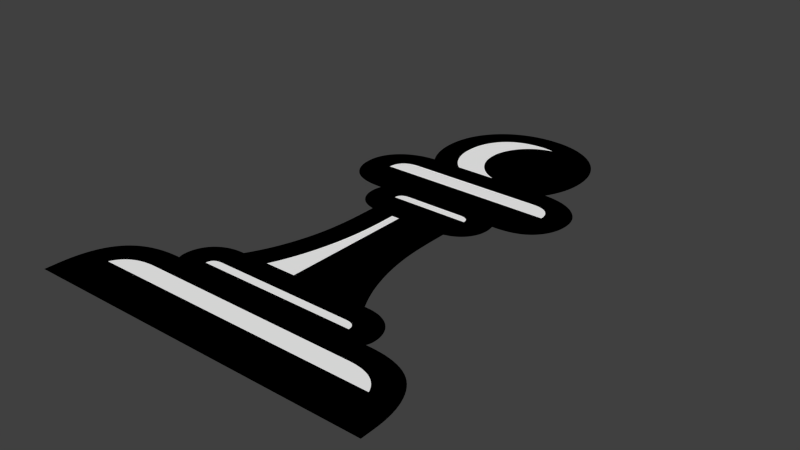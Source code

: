 # Source: pawn_black.blend  (saved by Blender 2.79.0; exported with 4.5.12 LTS)
import bpy
from mathutils import Matrix  # noqa: F401  (used for matrix-valued properties, if any)

bpy.ops.wm.read_factory_settings(use_empty=True)
scene = bpy.context.scene
scene.name = 'Scene'

# ---- collections
col_collection_1 = bpy.data.collections.new('Collection 1'); scene.collection.children.link(col_collection_1)

# ---- materials (node trees are filled in below, after node groups)
mat_material_005 = bpy.data.materials.new('Material.005')
mat_material_005.alpha_threshold = 0.0
mat_material_005.roughness = 0.5
mat_material_002 = bpy.data.materials.new('Material.002')
mat_material_002.alpha_threshold = 0.0
mat_material_002.roughness = 0.5

# ---- material node trees
mat_material_005.use_nodes = True; mat_material_005.node_tree.nodes.clear()
_N = mat_material_005.node_tree.nodes; _L = mat_material_005.node_tree.links
n0 = _N.new('ShaderNodeOutputMaterial'); n0.name = 'Material Output'; n0.location = (300, 300)
n1 = _N.new('ShaderNodeBsdfDiffuse'); n1.name = 'Diffuse BSDF'; n1.location = (10, 300)
n1.inputs[0].default_value = (1.0, 1.0, 1.0, 1.0)
_L.new(n1.outputs[0], n0.inputs[0])
n0.is_active_output = True
mat_material_002.use_nodes = True; mat_material_002.node_tree.nodes.clear()
_N = mat_material_002.node_tree.nodes; _L = mat_material_002.node_tree.links
n0 = _N.new('ShaderNodeOutputMaterial'); n0.name = 'Material Output'; n0.location = (300, 300)
n1 = _N.new('ShaderNodeBsdfDiffuse'); n1.name = 'Diffuse BSDF'; n1.location = (10, 300)
n1.inputs[0].default_value = (0.0, 0.0, 0.0, 1.0)
_L.new(n1.outputs[0], n0.inputs[0])
n0.is_active_output = True

# ---- world
world_world = bpy.data.worlds.new('World'); scene.world = world_world
world_world.color = (0.05088, 0.05088, 0.05088)
world_world.use_sun_shadow = False
world_world.sun_shadow_jitter_overblur = 0.0
world_world.cycles.sampling_method = 'NONE'
world_world.cycles.sample_map_resolution = 256

# ---- meshes
me_cutext_007 = bpy.data.meshes.new('CUText.007')
me_cutext_007.from_pydata([(-0.1758, -0.3693, 0.0), (-0.1802, -0.3693, 0.0), (-0.1845, -0.3695, 0.0), (-0.1886, -0.3698, 0.0), (-0.1926, -0.3703, 0.0), (-0.1964, -0.3708, 0.0), (-0.2, -0.3715, 0.0), (-0.2036, -0.3723, 0.0), (-0.2069, -0.3733, 0.0), (-0.2101, -0.3743, 0.0), (-0.2132, -0.3755, 0.0), (-0.216, -0.3768, 0.0), (-0.2188, -0.3783, 0.0), (-0.2214, -0.3798, 0.0), (-0.2238, -0.3815, 0.0), (-0.2262, -0.3832, 0.0), (-0.2284, -0.3851, 0.0), (-0.2304, -0.3871, 0.0), (-0.2324, -0.3891, 0.0), (-0.2342, -0.3913, 0.0), (-0.2359, -0.3935, 0.0), (-0.2375, -0.3959, 0.0), (-0.2389, -0.3983, 0.0), (-0.2402, -0.4009, 0.0), (-0.2413, -0.4036, 0.0), (0.2672, -0.4036, 0.0), (0.266, -0.4009, 0.0), (0.2647, -0.3983, 0.0), (0.2633, -0.3959, 0.0), (0.2617, -0.3935, 0.0), (0.2601, -0.3913, 0.0), (0.2583, -0.3891, 0.0), (0.2564, -0.3871, 0.0), (0.2543, -0.3851, 0.0), (0.2522, -0.3832, 0.0), (0.2499, -0.3815, 0.0), (0.2474, -0.3798, 0.0), (0.2449, -0.3783, 0.0), (0.2422, -0.3768, 0.0), (0.2393, -0.3755, 0.0), (0.2363, -0.3743, 0.0), (0.2331, -0.3733, 0.0), (0.2298, -0.3723, 0.0), (0.2262, -0.3715, 0.0), (0.2225, -0.3708, 0.0), (0.2187, -0.3703, 0.0), (0.2147, -0.3698, 0.0), (0.2105, -0.3695, 0.0), (0.2061, -0.3693, 0.0), (0.2016, -0.3693, 0.0), (0.1697, 0.1212, 0.0), (0.1696, 0.1238, 0.0), (0.1694, 0.1262, 0.0), (0.1691, 0.1286, 0.0), (0.1686, 0.1309, 0.0), (0.168, 0.133, 0.0), (0.1673, 0.1351, 0.0), (0.1664, 0.1371, 0.0), (0.1654, 0.139, 0.0), (0.1643, 0.1408, 0.0), (0.163, 0.1425, 0.0), (0.1616, 0.1441, 0.0), (0.16, 0.1456, 0.0), (0.1584, 0.147, 0.0), (0.1566, 0.1482, 0.0), (0.1546, 0.1494, 0.0), (0.1526, 0.1504, 0.0), (0.1503, 0.1513, 0.0), (0.148, 0.1521, 0.0), (0.1455, 0.1528, 0.0), (0.1429, 0.1533, 0.0), (0.1402, 0.1537, 0.0), (0.1373, 0.154, 0.0), (0.1343, 0.1542, 0.0), (0.1312, 0.1543, 0.0), (-0.1053, 0.1543, 0.0), (-0.1085, 0.1542, 0.0), (-0.1115, 0.154, 0.0), (-0.1144, 0.1537, 0.0), (-0.1171, 0.1533, 0.0), (-0.1197, 0.1528, 0.0), (-0.1222, 0.1521, 0.0), (-0.1245, 0.1513, 0.0), (-0.1267, 0.1504, 0.0), (-0.1288, 0.1494, 0.0), (-0.1308, 0.1482, 0.0), (-0.1326, 0.147, 0.0), (-0.1342, 0.1456, 0.0), (-0.1358, 0.1441, 0.0), (-0.1372, 0.1425, 0.0), (-0.1384, 0.1408, 0.0), (-0.1396, 0.139, 0.0), (-0.1406, 0.1371, 0.0), (-0.1415, 0.1351, 0.0), (-0.1422, 0.133, 0.0), (-0.1428, 0.1309, 0.0), (-0.1433, 0.1286, 0.0), (-0.1436, 0.1262, 0.0), (-0.1438, 0.1238, 0.0), (-0.1439, 0.1212, 0.0), (-0.03253, 0.2746, 0.0), (-0.03249, 0.2772, 0.0), (-0.03238, 0.2798, 0.0), (-0.03219, 0.2824, 0.0), (-0.03193, 0.2849, 0.0), (-0.03159, 0.2874, 0.0), (-0.03117, 0.2898, 0.0), (-0.03069, 0.2923, 0.0), (-0.03012, 0.2947, 0.0), (-0.02948, 0.2971, 0.0), (-0.02877, 0.2995, 0.0), (-0.02798, 0.3018, 0.0), (-0.02711, 0.3041, 0.0), (-0.02618, 0.3064, 0.0), (-0.0252, 0.3087, 0.0), (-0.02416, 0.3109, 0.0), (-0.02307, 0.3131, 0.0), (-0.02192, 0.3152, 0.0), (-0.02072, 0.3173, 0.0), (-0.01946, 0.3194, 0.0), (-0.01815, 0.3214, 0.0), (-0.01679, 0.3234, 0.0), (-0.01537, 0.3253, 0.0), (-0.0139, 0.3272, 0.0), (-0.01237, 0.3291, 0.0), (-0.01079, 0.3309, 0.0), (-0.009168, 0.3327, 0.0), (-0.007498, 0.3344, 0.0), (-0.005783, 0.3361, 0.0), (-0.004021, 0.3378, 0.0), (-0.002214, 0.3393, 0.0), (-0.0003604, 0.3409, 0.0), (0.001539, 0.3423, 0.0), (0.003484, 0.3438, 0.0), (0.005476, 0.3452, 0.0), (0.007513, 0.3465, 0.0), (0.009596, 0.3478, 0.0), (0.01172, 0.349, 0.0), (0.01388, 0.3501, 0.0), (0.01607, 0.3512, 0.0), (0.01829, 0.3522, 0.0), (0.02055, 0.3531, 0.0), (0.02284, 0.354, 0.0), (0.02516, 0.3548, 0.0), (0.02752, 0.3555, 0.0), (0.02991, 0.3562, 0.0), (0.03233, 0.3567, 0.0), (0.03479, 0.3573, 0.0), (0.03728, 0.3577, 0.0), (0.03656, 0.358, 0.0), (0.03582, 0.3583, 0.0), (0.03504, 0.3585, 0.0), (0.03424, 0.3588, 0.0), (0.0334, 0.359, 0.0), (0.03254, 0.3593, 0.0), (0.03165, 0.3595, 0.0), (0.03073, 0.3597, 0.0), (0.02977, 0.3599, 0.0), (0.02879, 0.3601, 0.0), (0.02779, 0.3602, 0.0), (0.02675, 0.3604, 0.0), (0.0257, 0.3605, 0.0), (0.02465, 0.3607, 0.0), (0.02361, 0.3608, 0.0), (0.02257, 0.3609, 0.0), (0.02153, 0.361, 0.0), (0.0205, 0.3611, 0.0), (0.01948, 0.3611, 0.0), (0.01846, 0.3612, 0.0), (0.01744, 0.3612, 0.0), (0.01642, 0.3613, 0.0), (0.01542, 0.3613, 0.0), (0.01441, 0.3613, 0.0), (0.006838, 0.3611, 0.0), (-0.0004335, 0.3606, 0.0), (-0.007404, 0.3597, 0.0), (-0.01407, 0.3584, 0.0), (-0.02044, 0.3568, 0.0), (-0.02651, 0.3548, 0.0), (-0.03228, 0.3525, 0.0), (-0.03774, 0.3498, 0.0), (-0.04291, 0.3467, 0.0), (-0.04777, 0.3433, 0.0), (-0.05234, 0.3396, 0.0), (-0.0566, 0.3354, 0.0), (-0.06054, 0.331, 0.0), (-0.06414, 0.3264, 0.0), (-0.06739, 0.3215, 0.0), (-0.07031, 0.3164, 0.0), (-0.07288, 0.3111, 0.0), (-0.0751, 0.3056, 0.0), (-0.07699, 0.2999, 0.0), (-0.07853, 0.294, 0.0), (-0.07973, 0.2878, 0.0), (-0.08059, 0.2814, 0.0), (-0.0811, 0.2748, 0.0), (-0.08127, 0.268, 0.0), (-0.08121, 0.2643, 0.0), (-0.08104, 0.2607, 0.0), (-0.08075, 0.2571, 0.0), (-0.08034, 0.2535, 0.0), (-0.07981, 0.25, 0.0), (-0.07917, 0.2466, 0.0), (-0.07841, 0.2432, 0.0), (-0.07753, 0.2398, 0.0), (-0.07653, 0.2365, 0.0), (-0.07542, 0.2332, 0.0), (-0.07419, 0.23, 0.0), (-0.07285, 0.2268, 0.0), (-0.0714, 0.2237, 0.0), (-0.06986, 0.2207, 0.0), (-0.06822, 0.2177, 0.0), (-0.0665, 0.2149, 0.0), (-0.06468, 0.2121, 0.0), (-0.06277, 0.2094, 0.0), (-0.06077, 0.2068, 0.0), (-0.05867, 0.2043, 0.0), (-0.05649, 0.2019, 0.0), (-0.05421, 0.1996, 0.0), (-0.05184, 0.1974, 0.0), (-0.04938, 0.1952, 0.0), (0.02223, 0.1952, 0.0), (0.01828, 0.1968, 0.0), (0.01445, 0.1986, 0.0), (0.01074, 0.2005, 0.0), (0.007156, 0.2026, 0.0), (0.003689, 0.2049, 0.0), (0.0003438, 0.2073, 0.0), (-0.00288, 0.2099, 0.0), (-0.005983, 0.2127, 0.0), (-0.008965, 0.2157, 0.0), (-0.01183, 0.2188, 0.0), (-0.01456, 0.2221, 0.0), (-0.01718, 0.2256, 0.0), (-0.01963, 0.2292, 0.0), (-0.02187, 0.2329, 0.0), (-0.0239, 0.2367, 0.0), (-0.02571, 0.2405, 0.0), (-0.02731, 0.2445, 0.0), (-0.02869, 0.2485, 0.0), (-0.02986, 0.2527, 0.0), (-0.03082, 0.2569, 0.0), (-0.03157, 0.2612, 0.0), (-0.0321, 0.2656, 0.0), (-0.03242, 0.2701, 0.0), (-0.01688, -0.05272, 0.0), (-0.01696, -0.06222, 0.0), (-0.01718, -0.07167, 0.0), (-0.01756, -0.08106, 0.0), (-0.01809, -0.0904, 0.0), (-0.01876, -0.09968, 0.0), (-0.01959, -0.1089, 0.0), (-0.02057, -0.1181, 0.0), (-0.0217, -0.1272, 0.0), (-0.02298, -0.1363, 0.0), (-0.0244, -0.1453, 0.0), (-0.02598, -0.1542, 0.0), (-0.02771, -0.1631, 0.0), (-0.02958, -0.1719, 0.0), (-0.03156, -0.1806, 0.0), (-0.03366, -0.1891, 0.0), (-0.03587, -0.1974, 0.0), (-0.0382, -0.2056, 0.0), (-0.04065, -0.2136, 0.0), (-0.04322, -0.2215, 0.0), (-0.0459, -0.2292, 0.0), (-0.0487, -0.2368, 0.0), (-0.05162, -0.2442, 0.0), (-0.05465, -0.2514, 0.0), (-0.0578, -0.2585, 0.0), (-0.003041, -0.2585, 0.0), (-0.003041, -0.02324, 0.0), (-0.01688, -0.02324, 0.0), (-0.1096, -0.2995, 0.0), (-0.1125, -0.2996, 0.0), (-0.1153, -0.2999, 0.0), (-0.1177, -0.3004, 0.0), (-0.1199, -0.3011, 0.0), (-0.1219, -0.3021, 0.0), (-0.1235, -0.3032, 0.0), (-0.125, -0.3046, 0.0), (-0.1261, -0.3061, 0.0), (-0.127, -0.3079, 0.0), (-0.1277, -0.3099, 0.0), (-0.1281, -0.3121, 0.0), (-0.1282, -0.3145, 0.0), (0.154, -0.3145, 0.0), (0.1539, -0.3121, 0.0), (0.1535, -0.3099, 0.0), (0.1529, -0.3079, 0.0), (0.1519, -0.3061, 0.0), (0.1508, -0.3046, 0.0), (0.1494, -0.3032, 0.0), (0.1477, -0.3021, 0.0), (0.1457, -0.3011, 0.0), (0.1435, -0.3004, 0.0), (0.1411, -0.2999, 0.0), (0.1383, -0.2996, 0.0), (0.1354, -0.2995, 0.0), (0.08361, 0.03213, 0.0), (0.08348, 0.03453, 0.0), (0.08308, 0.03672, 0.0), (0.08241, 0.03871, 0.0), (0.08148, 0.04049, 0.0), (0.08027, 0.04205, 0.0), (0.0788, 0.04341, 0.0), (0.07706, 0.04456, 0.0), (0.07506, 0.0455, 0.0), (0.07278, 0.04623, 0.0), (0.07024, 0.04675, 0.0), (0.06743, 0.04707, 0.0), (0.06436, 0.04717, 0.0), (-0.03855, 0.04717, 0.0), (-0.04162, 0.04707, 0.0), (-0.04443, 0.04675, 0.0), (-0.04697, 0.04623, 0.0), (-0.04924, 0.0455, 0.0), (-0.05125, 0.04456, 0.0), (-0.05299, 0.04341, 0.0), (-0.05446, 0.04205, 0.0), (-0.05566, 0.04049, 0.0), (-0.0566, 0.03871, 0.0), (-0.05727, 0.03672, 0.0), (-0.05767, 0.03453, 0.0), (-0.0578, 0.03213, 0.0)], [], [(9, 10, 11, 12, 13, 14, 15, 16, 17, 18, 19, 20, 21, 22, 23, 24, 25, 26, 27, 28, 29, 30, 31, 32, 33, 34, 35, 36, 37, 38, 39, 40, 41, 42, 43, 44, 45, 46, 47, 48, 49, 0, 1, 2, 3, 4, 5, 6, 7, 8), (274, 275, 276, 277, 278, 279, 280, 281, 282, 283, 284, 285, 286, 287, 288, 289, 290, 291, 292, 293, 294, 295, 296, 297, 298, 273), (246, 247, 248, 249, 250, 251, 252, 253, 254, 255, 256, 257, 258, 259, 260, 261, 262, 263, 264, 265, 266, 267, 268, 269, 270, 271, 272, 245), (307, 308, 309, 310, 311, 312, 313, 314, 315, 316, 317, 318, 319, 320, 321, 322, 323, 324, 299, 300, 301, 302, 303, 304, 305, 306), (63, 64, 65, 66, 67, 68, 69, 70, 71, 72, 73, 74, 75, 76, 77, 78, 79, 80, 81, 82, 83, 84, 85, 86, 87, 88, 89, 90, 91, 92, 93, 94, 95, 96, 97, 98, 99, 50, 51, 52, 53, 54, 55, 56, 57, 58, 59, 60, 61, 62), (232, 233, 234, 235, 236, 237, 238, 239, 240, 241, 242, 243, 244, 100, 101, 102, 103, 104, 105, 106, 107, 108, 109, 110, 111, 112, 113, 114, 115, 116, 117, 118, 119, 120, 121, 122, 123, 124, 125, 126, 127, 128, 129, 130, 131, 132, 133, 134, 135, 136, 137, 138, 139, 140, 141, 142, 143, 144, 145, 146, 147, 148, 149, 150, 151, 152, 153, 154, 155, 156, 157, 158, 159, 160, 161, 162, 163, 164, 165, 166, 167, 168, 169, 170, 171, 172, 173, 174, 175, 176, 177, 178, 179, 180, 181, 182, 183, 184, 185, 186, 187, 188, 189, 190, 191, 192, 193, 194, 195, 196, 197, 198, 199, 200, 201, 202, 203, 204, 205, 206, 207, 208, 209, 210, 211, 212, 213, 214, 215, 216, 217, 218, 219, 220, 221, 222, 223, 224, 225, 226, 227, 228, 229, 230, 231)])
me_cutext_007.materials.append(mat_material_005)
me_cutext_007.use_remesh_preserve_volume = False
me_cutext_007.use_remesh_preserve_attributes = False
me_cutext_007.use_mirror_vertex_groups = False
me_cutext_007.update()
me_cutext_006 = bpy.data.meshes.new('CUText.006')
me_cutext_006.from_pydata([(-0.2937, -0.477, 0.0), (-0.2937, -0.4553, 0.0), (-0.2937, -0.4502, 0.0), (-0.2935, -0.4453, 0.0), (-0.2933, -0.4404, 0.0), (-0.293, -0.4357, 0.0), (-0.2926, -0.431, 0.0), (-0.292, -0.4264, 0.0), (-0.2914, -0.422, 0.0), (-0.2908, -0.4176, 0.0), (-0.29, -0.4133, 0.0), (-0.2891, -0.4092, 0.0), (-0.2881, -0.4051, 0.0), (-0.2871, -0.4012, 0.0), (-0.2859, -0.3973, 0.0), (-0.2847, -0.3935, 0.0), (-0.2833, -0.3899, 0.0), (-0.2818, -0.3863, 0.0), (-0.2803, -0.3828, 0.0), (-0.2786, -0.3795, 0.0), (-0.2768, -0.3762, 0.0), (-0.2749, -0.3731, 0.0), (-0.2729, -0.37, 0.0), (-0.2708, -0.3671, 0.0), (-0.2686, -0.3642, 0.0), (-0.2663, -0.3614, 0.0), (-0.2639, -0.3588, 0.0), (-0.2614, -0.3562, 0.0), (-0.2587, -0.3538, 0.0), (-0.256, -0.3515, 0.0), (-0.2531, -0.3493, 0.0), (-0.2501, -0.3471, 0.0), (-0.247, -0.3451, 0.0), (-0.2437, -0.3432, 0.0), (-0.2404, -0.3415, 0.0), (-0.2369, -0.3398, 0.0), (-0.2333, -0.3382, 0.0), (-0.2296, -0.3368, 0.0), (-0.2258, -0.3354, 0.0), (-0.2218, -0.3342, 0.0), (-0.2177, -0.3331, 0.0), (-0.2135, -0.3321, 0.0), (-0.2092, -0.3312, 0.0), (-0.2047, -0.3304, 0.0), (-0.2001, -0.3298, 0.0), (-0.1954, -0.3293, 0.0), (-0.1905, -0.3289, 0.0), (-0.1855, -0.3286, 0.0), (-0.1804, -0.3284, 0.0), (-0.1751, -0.3283, 0.0), (-0.1709, -0.3283, 0.0), (-0.1714, -0.3273, 0.0), (-0.1719, -0.3263, 0.0), (-0.1723, -0.3252, 0.0), (-0.1726, -0.3241, 0.0), (-0.1729, -0.3229, 0.0), (-0.1732, -0.3217, 0.0), (-0.1734, -0.3205, 0.0), (-0.1736, -0.3192, 0.0), (-0.1738, -0.318, 0.0), (-0.1739, -0.3166, 0.0), (-0.1739, -0.3153, 0.0), (-0.1739, -0.3139, 0.0), (-0.1739, -0.3121, 0.0), (-0.1738, -0.3103, 0.0), (-0.1737, -0.3085, 0.0), (-0.1735, -0.3068, 0.0), (-0.1733, -0.305, 0.0), (-0.173, -0.3033, 0.0), (-0.1726, -0.3016, 0.0), (-0.1722, -0.2999, 0.0), (-0.1717, -0.2982, 0.0), (-0.1712, -0.2965, 0.0), (-0.1707, -0.2948, 0.0), (-0.17, -0.2931, 0.0), (-0.1694, -0.2915, 0.0), (-0.1686, -0.2899, 0.0), (-0.1679, -0.2883, 0.0), (-0.167, -0.2868, 0.0), (-0.1661, -0.2853, 0.0), (-0.1652, -0.2838, 0.0), (-0.1642, -0.2824, 0.0), (-0.1632, -0.281, 0.0), (-0.1621, -0.2796, 0.0), (-0.161, -0.2783, 0.0), (-0.1598, -0.277, 0.0), (-0.1586, -0.2757, 0.0), (-0.1573, -0.2744, 0.0), (-0.156, -0.2732, 0.0), (-0.1546, -0.2721, 0.0), (-0.1531, -0.271, 0.0), (-0.1515, -0.2699, 0.0), (-0.15, -0.2688, 0.0), (-0.1483, -0.2678, 0.0), (-0.1466, -0.2669, 0.0), (-0.1448, -0.2659, 0.0), (-0.1429, -0.265, 0.0), (-0.141, -0.2642, 0.0), (-0.139, -0.2633, 0.0), (-0.137, -0.2626, 0.0), (-0.1349, -0.2619, 0.0), (-0.1328, -0.2612, 0.0), (-0.1306, -0.2607, 0.0), (-0.1283, -0.2602, 0.0), (-0.126, -0.2597, 0.0), (-0.1236, -0.2594, 0.0), (-0.1211, -0.2591, 0.0), (-0.1186, -0.2588, 0.0), (-0.1161, -0.2587, 0.0), (-0.1134, -0.2586, 0.0), (-0.1108, -0.2585, 0.0), (-0.1071, -0.2585, 0.0), (-0.1046, -0.2539, 0.0), (-0.1021, -0.2493, 0.0), (-0.09972, -0.2447, 0.0), (-0.09742, -0.2401, 0.0), (-0.09521, -0.2356, 0.0), (-0.09308, -0.231, 0.0), (-0.09104, -0.2264, 0.0), (-0.0891, -0.2219, 0.0), (-0.08723, -0.2173, 0.0), (-0.08546, -0.2128, 0.0), (-0.08377, -0.2083, 0.0), (-0.08217, -0.2038, 0.0), (-0.08065, -0.1993, 0.0), (-0.07918, -0.1948, 0.0), (-0.07777, -0.1903, 0.0), (-0.07642, -0.1859, 0.0), (-0.07513, -0.1815, 0.0), (-0.0739, -0.1771, 0.0), (-0.07273, -0.1727, 0.0), (-0.07161, -0.1683, 0.0), (-0.07055, -0.164, 0.0), (-0.06955, -0.1597, 0.0), (-0.06861, -0.1554, 0.0), (-0.06773, -0.1511, 0.0), (-0.0669, -0.1469, 0.0), (-0.06612, -0.1426, 0.0), (-0.06538, -0.1384, 0.0), (-0.06469, -0.1342, 0.0), (-0.06404, -0.13, 0.0), (-0.06344, -0.1258, 0.0), (-0.06289, -0.1216, 0.0), (-0.06238, -0.1174, 0.0), (-0.06192, -0.1133, 0.0), (-0.06151, -0.1091, 0.0), (-0.06114, -0.105, 0.0), (-0.06081, -0.1009, 0.0), (-0.06052, -0.09677, 0.0), (-0.06026, -0.09269, 0.0), (-0.06002, -0.08864, 0.0), (-0.05981, -0.08462, 0.0), (-0.05962, -0.08062, 0.0), (-0.05946, -0.07664, 0.0), (-0.05932, -0.07269, 0.0), (-0.05921, -0.06877, 0.0), (-0.05912, -0.06487, 0.0), (-0.05906, -0.061, 0.0), (-0.05902, -0.05715, 0.0), (-0.05901, -0.05332, 0.0), (-0.05901, -0.02203, 0.0), (-0.06255, -0.02116, 0.0), (-0.06594, -0.02015, 0.0), (-0.0692, -0.019, 0.0), (-0.07231, -0.01772, 0.0), (-0.07528, -0.0163, 0.0), (-0.07811, -0.01474, 0.0), (-0.0808, -0.01304, 0.0), (-0.08335, -0.0112, 0.0), (-0.08575, -0.009226, 0.0), (-0.08801, -0.007113, 0.0), (-0.09013, -0.004863, 0.0), (-0.0921, -0.002475, 0.0), (-0.09393, 1.391e-05, 0.0), (-0.0956, 0.002565, 0.0), (-0.09711, 0.005179, 0.0), (-0.09846, 0.007856, 0.0), (-0.09965, 0.0106, 0.0), (-0.1007, 0.0134, 0.0), (-0.1016, 0.01626, 0.0), (-0.1023, 0.01919, 0.0), (-0.1028, 0.02218, 0.0), (-0.1032, 0.02523, 0.0), (-0.1035, 0.02835, 0.0), (-0.1035, 0.03153, 0.0), (-0.1035, 0.03213, 0.0), (-0.1035, 0.03275, 0.0), (-0.1035, 0.03337, 0.0), (-0.1035, 0.034, 0.0), (-0.1034, 0.03464, 0.0), (-0.1034, 0.03529, 0.0), (-0.1033, 0.03594, 0.0), (-0.1033, 0.03661, 0.0), (-0.1032, 0.03728, 0.0), (-0.1031, 0.03796, 0.0), (-0.103, 0.03865, 0.0), (-0.1029, 0.03935, 0.0), (-0.1028, 0.04005, 0.0), (-0.1027, 0.04074, 0.0), (-0.1026, 0.04142, 0.0), (-0.1025, 0.04209, 0.0), (-0.1023, 0.04275, 0.0), (-0.1022, 0.04341, 0.0), (-0.102, 0.04406, 0.0), (-0.1019, 0.0447, 0.0), (-0.1017, 0.04533, 0.0), (-0.1015, 0.04595, 0.0), (-0.1013, 0.04657, 0.0), (-0.1011, 0.04717, 0.0), (-0.1047, 0.04717, 0.0), (-0.1116, 0.04732, 0.0), (-0.1182, 0.04776, 0.0), (-0.1245, 0.04849, 0.0), (-0.1305, 0.04951, 0.0), (-0.1362, 0.05083, 0.0), (-0.1416, 0.05244, 0.0), (-0.1467, 0.05434, 0.0), (-0.1515, 0.05653, 0.0), (-0.1561, 0.05902, 0.0), (-0.1603, 0.0618, 0.0), (-0.1643, 0.06487, 0.0), (-0.1679, 0.06823, 0.0), (-0.1713, 0.07182, 0.0), (-0.1744, 0.07556, 0.0), (-0.1771, 0.07944, 0.0), (-0.1796, 0.08348, 0.0), (-0.1818, 0.08767, 0.0), (-0.1837, 0.092, 0.0), (-0.1853, 0.09649, 0.0), (-0.1867, 0.1011, 0.0), (-0.1877, 0.1059, 0.0), (-0.1884, 0.1109, 0.0), (-0.1888, 0.116, 0.0), (-0.189, 0.1212, 0.0), (-0.1888, 0.1262, 0.0), (-0.1884, 0.1311, 0.0), (-0.1876, 0.1359, 0.0), (-0.1864, 0.1405, 0.0), (-0.185, 0.145, 0.0), (-0.1833, 0.1493, 0.0), (-0.1812, 0.1535, 0.0), (-0.1788, 0.1576, 0.0), (-0.1761, 0.1615, 0.0), (-0.1731, 0.1652, 0.0), (-0.1698, 0.1689, 0.0), (-0.1661, 0.1723, 0.0), (-0.1622, 0.1756, 0.0), (-0.158, 0.1787, 0.0), (-0.1536, 0.1814, 0.0), (-0.1489, 0.184, 0.0), (-0.144, 0.1863, 0.0), (-0.1389, 0.1883, 0.0), (-0.1335, 0.1901, 0.0), (-0.1279, 0.1916, 0.0), (-0.122, 0.1929, 0.0), (-0.1159, 0.1939, 0.0), (-0.1095, 0.1947, 0.0), (-0.1029, 0.1952, 0.0), (-0.1044, 0.1976, 0.0), (-0.1058, 0.2001, 0.0), (-0.1072, 0.2027, 0.0), (-0.1086, 0.2053, 0.0), (-0.1098, 0.208, 0.0), (-0.1111, 0.2107, 0.0), (-0.1122, 0.2135, 0.0), (-0.1134, 0.2163, 0.0), (-0.1144, 0.2192, 0.0), (-0.1155, 0.2222, 0.0), (-0.1165, 0.2252, 0.0), (-0.1174, 0.2283, 0.0), (-0.1182, 0.2314, 0.0), (-0.119, 0.2346, 0.0), (-0.1197, 0.2378, 0.0), (-0.1204, 0.241, 0.0), (-0.121, 0.2443, 0.0), (-0.1214, 0.2476, 0.0), (-0.1219, 0.2509, 0.0), (-0.1222, 0.2543, 0.0), (-0.1225, 0.2576, 0.0), (-0.1226, 0.2611, 0.0), (-0.1228, 0.2645, 0.0), (-0.1228, 0.268, 0.0), (-0.1227, 0.2728, 0.0), (-0.1225, 0.2775, 0.0), (-0.1222, 0.2821, 0.0), (-0.1217, 0.2867, 0.0), (-0.121, 0.2912, 0.0), (-0.1202, 0.2956, 0.0), (-0.1193, 0.3, 0.0), (-0.1182, 0.3043, 0.0), (-0.117, 0.3085, 0.0), (-0.1157, 0.3126, 0.0), (-0.1142, 0.3167, 0.0), (-0.1126, 0.3207, 0.0), (-0.1108, 0.3246, 0.0), (-0.1089, 0.3284, 0.0), (-0.107, 0.3322, 0.0), (-0.1049, 0.3358, 0.0), (-0.1027, 0.3393, 0.0), (-0.1004, 0.3428, 0.0), (-0.09797, 0.3462, 0.0), (-0.09545, 0.3494, 0.0), (-0.09282, 0.3526, 0.0), (-0.09008, 0.3557, 0.0), (-0.08724, 0.3587, 0.0), (-0.08428, 0.3616, 0.0), (-0.08122, 0.3644, 0.0), (-0.07807, 0.3671, 0.0), (-0.07482, 0.3697, 0.0), (-0.07148, 0.3722, 0.0), (-0.06804, 0.3746, 0.0), (-0.0645, 0.3769, 0.0), (-0.06086, 0.3791, 0.0), (-0.05713, 0.3811, 0.0), (-0.05331, 0.3831, 0.0), (-0.04939, 0.385, 0.0), (-0.04537, 0.3867, 0.0), (-0.04125, 0.3884, 0.0), (-0.03706, 0.3899, 0.0), (-0.0328, 0.3913, 0.0), (-0.02849, 0.3926, 0.0), (-0.0241, 0.3937, 0.0), (-0.01966, 0.3947, 0.0), (-0.01515, 0.3956, 0.0), (-0.01058, 0.3963, 0.0), (-0.00595, 0.3969, 0.0), (-0.001255, 0.3974, 0.0), (0.003503, 0.3977, 0.0), (0.008324, 0.3979, 0.0), (0.01321, 0.398, 0.0), (0.01799, 0.3979, 0.0), (0.02273, 0.3977, 0.0), (0.02741, 0.3974, 0.0), (0.03203, 0.3969, 0.0), (0.0366, 0.3963, 0.0), (0.04111, 0.3956, 0.0), (0.04558, 0.3947, 0.0), (0.04998, 0.3937, 0.0), (0.05433, 0.3926, 0.0), (0.05863, 0.3913, 0.0), (0.06288, 0.3899, 0.0), (0.06707, 0.3884, 0.0), (0.07118, 0.3867, 0.0), (0.0752, 0.385, 0.0), (0.07912, 0.3831, 0.0), (0.08295, 0.3811, 0.0), (0.08668, 0.3791, 0.0), (0.09031, 0.3769, 0.0), (0.09385, 0.3746, 0.0), (0.09729, 0.3722, 0.0), (0.1006, 0.3697, 0.0), (0.1039, 0.3671, 0.0), (0.107, 0.3644, 0.0), (0.1101, 0.3616, 0.0), (0.113, 0.3587, 0.0), (0.1159, 0.3557, 0.0), (0.1186, 0.3526, 0.0), (0.1213, 0.3494, 0.0), (0.1238, 0.3462, 0.0), (0.1262, 0.3428, 0.0), (0.1285, 0.3393, 0.0), (0.1307, 0.3358, 0.0), (0.1328, 0.3322, 0.0), (0.1347, 0.3284, 0.0), (0.1366, 0.3246, 0.0), (0.1384, 0.3207, 0.0), (0.14, 0.3167, 0.0), (0.1415, 0.3126, 0.0), (0.1429, 0.3085, 0.0), (0.1441, 0.3043, 0.0), (0.1451, 0.3, 0.0), (0.146, 0.2956, 0.0), (0.1468, 0.2912, 0.0), (0.1475, 0.2867, 0.0), (0.148, 0.2821, 0.0), (0.1483, 0.2775, 0.0), (0.1485, 0.2728, 0.0), (0.1486, 0.268, 0.0), (0.1486, 0.2645, 0.0), (0.1485, 0.2611, 0.0), (0.1483, 0.2576, 0.0), (0.148, 0.2543, 0.0), (0.1477, 0.2509, 0.0), (0.1473, 0.2476, 0.0), (0.1468, 0.2443, 0.0), (0.1462, 0.241, 0.0), (0.1456, 0.2378, 0.0), (0.1448, 0.2346, 0.0), (0.1441, 0.2314, 0.0), (0.1432, 0.2283, 0.0), (0.1423, 0.2252, 0.0), (0.1413, 0.2222, 0.0), (0.1403, 0.2192, 0.0), (0.1392, 0.2163, 0.0), (0.1381, 0.2135, 0.0), (0.1369, 0.2107, 0.0), (0.1356, 0.208, 0.0), (0.1344, 0.2053, 0.0), (0.133, 0.2027, 0.0), (0.1317, 0.2001, 0.0), (0.1302, 0.1976, 0.0), (0.1287, 0.1952, 0.0), (0.1353, 0.1947, 0.0), (0.1417, 0.1939, 0.0), (0.1478, 0.1929, 0.0), (0.1537, 0.1916, 0.0), (0.1593, 0.1901, 0.0), (0.1647, 0.1883, 0.0), (0.1698, 0.1863, 0.0), (0.1748, 0.184, 0.0), (0.1794, 0.1814, 0.0), (0.1838, 0.1787, 0.0), (0.188, 0.1756, 0.0), (0.1919, 0.1723, 0.0), (0.1956, 0.1689, 0.0), (0.1989, 0.1652, 0.0), (0.2019, 0.1615, 0.0), (0.2046, 0.1576, 0.0), (0.207, 0.1535, 0.0), (0.2091, 0.1493, 0.0), (0.2108, 0.145, 0.0), (0.2123, 0.1405, 0.0), (0.2134, 0.1359, 0.0), (0.2142, 0.1311, 0.0), (0.2146, 0.1262, 0.0), (0.2148, 0.1212, 0.0), (0.2147, 0.116, 0.0), (0.2142, 0.1109, 0.0), (0.2135, 0.1059, 0.0), (0.2125, 0.1011, 0.0), (0.2111, 0.09649, 0.0), (0.2095, 0.092, 0.0), (0.2076, 0.08767, 0.0), (0.2054, 0.08348, 0.0), (0.203, 0.07944, 0.0), (0.2002, 0.07556, 0.0), (0.1971, 0.07182, 0.0), (0.1937, 0.06823, 0.0), (0.1901, 0.06487, 0.0), (0.1861, 0.0618, 0.0), (0.1819, 0.05902, 0.0), (0.1774, 0.05653, 0.0), (0.1725, 0.05434, 0.0), (0.1674, 0.05244, 0.0), (0.162, 0.05083, 0.0), (0.1563, 0.04951, 0.0), (0.1503, 0.04849, 0.0), (0.144, 0.04776, 0.0), (0.1374, 0.04732, 0.0), (0.1306, 0.04717, 0.0), (0.1269, 0.04717, 0.0), (0.1271, 0.04657, 0.0), (0.1273, 0.04595, 0.0), (0.1275, 0.04533, 0.0), (0.1277, 0.0447, 0.0), (0.1278, 0.04406, 0.0), (0.128, 0.04341, 0.0), (0.1281, 0.04275, 0.0), (0.1283, 0.04209, 0.0), (0.1284, 0.04142, 0.0), (0.1285, 0.04074, 0.0), (0.1286, 0.04005, 0.0), (0.1287, 0.03935, 0.0), (0.1288, 0.03865, 0.0), (0.1289, 0.03796, 0.0), (0.129, 0.03728, 0.0), (0.1291, 0.03661, 0.0), (0.1291, 0.03594, 0.0), (0.1292, 0.03529, 0.0), (0.1292, 0.03464, 0.0), (0.1293, 0.034, 0.0), (0.1293, 0.03337, 0.0), (0.1293, 0.03275, 0.0), (0.1293, 0.03213, 0.0), (0.1293, 0.03153, 0.0), (0.1293, 0.02835, 0.0), (0.129, 0.02523, 0.0), (0.1286, 0.02218, 0.0), (0.1281, 0.01919, 0.0), (0.1274, 0.01626, 0.0), (0.1265, 0.0134, 0.0), (0.1255, 0.0106, 0.0), (0.1243, 0.007856, 0.0), (0.1229, 0.005179, 0.0), (0.1214, 0.002565, 0.0), (0.1197, 1.391e-05, 0.0), (0.1179, -0.002475, 0.0), (0.1159, -0.004863, 0.0), (0.1138, -0.007113, 0.0), (0.1116, -0.009226, 0.0), (0.1092, -0.0112, 0.0), (0.1066, -0.01304, 0.0), (0.1039, -0.01474, 0.0), (0.1011, -0.0163, 0.0), (0.09812, -0.01772, 0.0), (0.09501, -0.019, 0.0), (0.09176, -0.02015, 0.0), (0.08836, -0.02116, 0.0), (0.08482, -0.02203, 0.0), (0.08482, -0.05332, 0.0), (0.08483, -0.05715, 0.0), (0.08487, -0.061, 0.0), (0.08493, -0.06487, 0.0), (0.08502, -0.06877, 0.0), (0.08513, -0.07269, 0.0), (0.08527, -0.07664, 0.0), (0.08543, -0.08062, 0.0), (0.08562, -0.08462, 0.0), (0.08583, -0.08864, 0.0), (0.08607, -0.09269, 0.0), (0.08634, -0.09677, 0.0), (0.08662, -0.1009, 0.0), (0.08695, -0.105, 0.0), (0.08732, -0.1091, 0.0), (0.08773, -0.1133, 0.0), (0.0882, -0.1174, 0.0), (0.0887, -0.1216, 0.0), (0.08926, -0.1258, 0.0), (0.08986, -0.13, 0.0), (0.0905, -0.1342, 0.0), (0.09119, -0.1384, 0.0), (0.09193, -0.1426, 0.0), (0.09271, -0.1469, 0.0), (0.09354, -0.1511, 0.0), (0.09443, -0.1554, 0.0), (0.09537, -0.1597, 0.0), (0.09637, -0.164, 0.0), (0.09742, -0.1683, 0.0), (0.09854, -0.1727, 0.0), (0.09971, -0.1771, 0.0), (0.1009, -0.1815, 0.0), (0.1022, -0.1859, 0.0), (0.1036, -0.1903, 0.0), (0.105, -0.1948, 0.0), (0.1065, -0.1993, 0.0), (0.108, -0.2038, 0.0), (0.1096, -0.2083, 0.0), (0.1113, -0.2128, 0.0), (0.113, -0.2173, 0.0), (0.1149, -0.2219, 0.0), (0.1169, -0.2264, 0.0), (0.1189, -0.231, 0.0), (0.121, -0.2356, 0.0), (0.1232, -0.2401, 0.0), (0.1255, -0.2447, 0.0), (0.1279, -0.2493, 0.0), (0.1304, -0.2539, 0.0), (0.133, -0.2585, 0.0), (0.1366, -0.2585, 0.0), (0.1393, -0.2586, 0.0), (0.1419, -0.2587, 0.0), (0.1444, -0.2588, 0.0), (0.1469, -0.2591, 0.0), (0.1494, -0.2594, 0.0), (0.1518, -0.2597, 0.0), (0.1541, -0.2602, 0.0), (0.1564, -0.2607, 0.0), (0.1586, -0.2612, 0.0), (0.1607, -0.2619, 0.0), (0.1628, -0.2626, 0.0), (0.1649, -0.2633, 0.0), (0.1668, -0.2642, 0.0), (0.1687, -0.265, 0.0), (0.1706, -0.2659, 0.0), (0.1724, -0.2669, 0.0), (0.1741, -0.2678, 0.0), (0.1758, -0.2688, 0.0), (0.1774, -0.2699, 0.0), (0.1789, -0.271, 0.0), (0.1804, -0.2721, 0.0), (0.1818, -0.2732, 0.0), (0.1831, -0.2744, 0.0), (0.1844, -0.2757, 0.0), (0.1856, -0.277, 0.0), (0.1868, -0.2783, 0.0), (0.1879, -0.2796, 0.0), (0.189, -0.281, 0.0), (0.1901, -0.2824, 0.0), (0.191, -0.2838, 0.0), (0.192, -0.2853, 0.0), (0.1928, -0.2868, 0.0), (0.1937, -0.2883, 0.0), (0.1944, -0.2899, 0.0), (0.1952, -0.2915, 0.0), (0.1958, -0.2931, 0.0), (0.1965, -0.2948, 0.0), (0.197, -0.2965, 0.0), (0.1976, -0.2982, 0.0), (0.198, -0.2999, 0.0), (0.1984, -0.3016, 0.0), (0.1988, -0.3033, 0.0), (0.1991, -0.305, 0.0), (0.1993, -0.3068, 0.0), (0.1995, -0.3085, 0.0), (0.1996, -0.3103, 0.0), (0.1997, -0.3121, 0.0), (0.1998, -0.3139, 0.0), (0.1997, -0.3153, 0.0), (0.1997, -0.3166, 0.0), (0.1996, -0.318, 0.0), (0.1994, -0.3192, 0.0), (0.1992, -0.3205, 0.0), (0.199, -0.3217, 0.0), (0.1987, -0.3229, 0.0), (0.1984, -0.3241, 0.0), (0.1981, -0.3252, 0.0), (0.1977, -0.3263, 0.0), (0.1972, -0.3273, 0.0), (0.1967, -0.3283, 0.0), (0.201, -0.3283, 0.0), (0.2113, -0.3286, 0.0), (0.2212, -0.3293, 0.0), (0.2306, -0.3304, 0.0), (0.2394, -0.332, 0.0), (0.2478, -0.3341, 0.0), (0.2556, -0.3366, 0.0), (0.263, -0.3396, 0.0), (0.2698, -0.343, 0.0), (0.2762, -0.347, 0.0), (0.282, -0.3513, 0.0), (0.2873, -0.3561, 0.0), (0.2921, -0.3614, 0.0), (0.2965, -0.3671, 0.0), (0.3005, -0.3732, 0.0), (0.3041, -0.3797, 0.0), (0.3073, -0.3866, 0.0), (0.3102, -0.3938, 0.0), (0.3127, -0.4015, 0.0), (0.3148, -0.4095, 0.0), (0.3165, -0.4179, 0.0), (0.3178, -0.4267, 0.0), (0.3188, -0.4358, 0.0), (0.3193, -0.4454, 0.0), (0.3195, -0.4553, 0.0), (0.3195, -0.477, 0.0), (-0.1758, -0.3693, 0.0), (-0.1802, -0.3693, 0.0), (-0.1845, -0.3695, 0.0), (-0.1886, -0.3698, 0.0), (-0.1926, -0.3703, 0.0), (-0.1964, -0.3708, 0.0), (-0.2, -0.3715, 0.0), (-0.2036, -0.3723, 0.0), (-0.2069, -0.3733, 0.0), (-0.2101, -0.3743, 0.0), (-0.2132, -0.3755, 0.0), (-0.216, -0.3768, 0.0), (-0.2188, -0.3783, 0.0), (-0.2214, -0.3798, 0.0), (-0.2238, -0.3815, 0.0), (-0.2262, -0.3832, 0.0), (-0.2284, -0.3851, 0.0), (-0.2304, -0.3871, 0.0), (-0.2324, -0.3891, 0.0), (-0.2342, -0.3913, 0.0), (-0.2359, -0.3935, 0.0), (-0.2375, -0.3959, 0.0), (-0.2389, -0.3983, 0.0), (-0.2402, -0.4009, 0.0), (-0.2413, -0.4036, 0.0), (0.2672, -0.4036, 0.0), (0.266, -0.4009, 0.0), (0.2647, -0.3983, 0.0), (0.2633, -0.3959, 0.0), (0.2617, -0.3935, 0.0), (0.2601, -0.3913, 0.0), (0.2583, -0.3891, 0.0), (0.2564, -0.3871, 0.0), (0.2543, -0.3851, 0.0), (0.2522, -0.3832, 0.0), (0.2499, -0.3815, 0.0), (0.2474, -0.3798, 0.0), (0.2449, -0.3783, 0.0), (0.2422, -0.3768, 0.0), (0.2393, -0.3755, 0.0), (0.2363, -0.3743, 0.0), (0.2331, -0.3733, 0.0), (0.2298, -0.3723, 0.0), (0.2262, -0.3715, 0.0), (0.2225, -0.3708, 0.0), (0.2187, -0.3703, 0.0), (0.2147, -0.3698, 0.0), (0.2105, -0.3695, 0.0), (0.2061, -0.3693, 0.0), (0.2016, -0.3693, 0.0), (0.1697, 0.1212, 0.0), (0.1696, 0.1238, 0.0), (0.1694, 0.1262, 0.0), (0.1691, 0.1286, 0.0), (0.1686, 0.1309, 0.0), (0.168, 0.133, 0.0), (0.1673, 0.1351, 0.0), (0.1664, 0.1371, 0.0), (0.1654, 0.139, 0.0), (0.1643, 0.1408, 0.0), (0.163, 0.1425, 0.0), (0.1616, 0.1441, 0.0), (0.16, 0.1456, 0.0), (0.1584, 0.147, 0.0), (0.1566, 0.1482, 0.0), (0.1546, 0.1494, 0.0), (0.1526, 0.1504, 0.0), (0.1503, 0.1513, 0.0), (0.148, 0.1521, 0.0), (0.1455, 0.1528, 0.0), (0.1429, 0.1533, 0.0), (0.1402, 0.1537, 0.0), (0.1373, 0.154, 0.0), (0.1343, 0.1542, 0.0), (0.1312, 0.1543, 0.0), (-0.1053, 0.1543, 0.0), (-0.1085, 0.1542, 0.0), (-0.1115, 0.154, 0.0), (-0.1144, 0.1537, 0.0), (-0.1171, 0.1533, 0.0), (-0.1197, 0.1528, 0.0), (-0.1222, 0.1521, 0.0), (-0.1245, 0.1513, 0.0), (-0.1267, 0.1504, 0.0), (-0.1288, 0.1494, 0.0), (-0.1308, 0.1482, 0.0), (-0.1326, 0.147, 0.0), (-0.1342, 0.1456, 0.0), (-0.1358, 0.1441, 0.0), (-0.1372, 0.1425, 0.0), (-0.1384, 0.1408, 0.0), (-0.1396, 0.139, 0.0), (-0.1406, 0.1371, 0.0), (-0.1415, 0.1351, 0.0), (-0.1422, 0.133, 0.0), (-0.1428, 0.1309, 0.0), (-0.1433, 0.1286, 0.0), (-0.1436, 0.1262, 0.0), (-0.1438, 0.1238, 0.0), (-0.1439, 0.1212, 0.0), (-0.03253, 0.2746, 0.0), (-0.03249, 0.2772, 0.0), (-0.03238, 0.2798, 0.0), (-0.03219, 0.2824, 0.0), (-0.03193, 0.2849, 0.0), (-0.03159, 0.2874, 0.0), (-0.03117, 0.2898, 0.0), (-0.03069, 0.2923, 0.0), (-0.03012, 0.2947, 0.0), (-0.02948, 0.2971, 0.0), (-0.02877, 0.2995, 0.0), (-0.02798, 0.3018, 0.0), (-0.02711, 0.3041, 0.0), (-0.02618, 0.3064, 0.0), (-0.0252, 0.3087, 0.0), (-0.02416, 0.3109, 0.0), (-0.02307, 0.3131, 0.0), (-0.02192, 0.3152, 0.0), (-0.02072, 0.3173, 0.0), (-0.01946, 0.3194, 0.0), (-0.01815, 0.3214, 0.0), (-0.01679, 0.3234, 0.0), (-0.01537, 0.3253, 0.0), (-0.0139, 0.3272, 0.0), (-0.01237, 0.3291, 0.0), (-0.01079, 0.3309, 0.0), (-0.009168, 0.3327, 0.0), (-0.007498, 0.3344, 0.0), (-0.005783, 0.3361, 0.0), (-0.004021, 0.3378, 0.0), (-0.002214, 0.3393, 0.0), (-0.0003604, 0.3409, 0.0), (0.001539, 0.3423, 0.0), (0.003484, 0.3438, 0.0), (0.005476, 0.3452, 0.0), (0.007513, 0.3465, 0.0), (0.009596, 0.3478, 0.0), (0.01172, 0.349, 0.0), (0.01388, 0.3501, 0.0), (0.01607, 0.3512, 0.0), (0.01829, 0.3522, 0.0), (0.02055, 0.3531, 0.0), (0.02284, 0.354, 0.0), (0.02516, 0.3548, 0.0), (0.02752, 0.3555, 0.0), (0.02991, 0.3562, 0.0), (0.03233, 0.3567, 0.0), (0.03479, 0.3573, 0.0), (0.03728, 0.3577, 0.0), (0.03656, 0.358, 0.0), (0.03582, 0.3583, 0.0), (0.03504, 0.3585, 0.0), (0.03424, 0.3588, 0.0), (0.0334, 0.359, 0.0), (0.03254, 0.3593, 0.0), (0.03165, 0.3595, 0.0), (0.03073, 0.3597, 0.0), (0.02977, 0.3599, 0.0), (0.02879, 0.3601, 0.0), (0.02779, 0.3602, 0.0), (0.02675, 0.3604, 0.0), (0.0257, 0.3605, 0.0), (0.02465, 0.3607, 0.0), (0.02361, 0.3608, 0.0), (0.02257, 0.3609, 0.0), (0.02153, 0.361, 0.0), (0.0205, 0.3611, 0.0), (0.01948, 0.3611, 0.0), (0.01846, 0.3612, 0.0), (0.01744, 0.3612, 0.0), (0.01642, 0.3613, 0.0), (0.01542, 0.3613, 0.0), (0.01441, 0.3613, 0.0), (0.006838, 0.3611, 0.0), (-0.0004335, 0.3606, 0.0), (-0.007404, 0.3597, 0.0), (-0.01407, 0.3584, 0.0), (-0.02044, 0.3568, 0.0), (-0.02651, 0.3548, 0.0), (-0.03228, 0.3525, 0.0), (-0.03774, 0.3498, 0.0), (-0.04291, 0.3467, 0.0), (-0.04777, 0.3433, 0.0), (-0.05234, 0.3396, 0.0), (-0.0566, 0.3354, 0.0), (-0.06054, 0.331, 0.0), (-0.06414, 0.3264, 0.0), (-0.06739, 0.3215, 0.0), (-0.07031, 0.3164, 0.0), (-0.07288, 0.3111, 0.0), (-0.0751, 0.3056, 0.0), (-0.07699, 0.2999, 0.0), (-0.07853, 0.294, 0.0), (-0.07973, 0.2878, 0.0), (-0.08059, 0.2814, 0.0), (-0.0811, 0.2748, 0.0), (-0.08127, 0.268, 0.0), (-0.08121, 0.2643, 0.0), (-0.08104, 0.2607, 0.0), (-0.08075, 0.2571, 0.0), (-0.08034, 0.2535, 0.0), (-0.07981, 0.25, 0.0), (-0.07917, 0.2466, 0.0), (-0.07841, 0.2432, 0.0), (-0.07753, 0.2398, 0.0), (-0.07653, 0.2365, 0.0), (-0.07542, 0.2332, 0.0), (-0.07419, 0.23, 0.0), (-0.07285, 0.2268, 0.0), (-0.0714, 0.2237, 0.0), (-0.06986, 0.2207, 0.0), (-0.06822, 0.2177, 0.0), (-0.0665, 0.2149, 0.0), (-0.06468, 0.2121, 0.0), (-0.06277, 0.2094, 0.0), (-0.06077, 0.2068, 0.0), (-0.05867, 0.2043, 0.0), (-0.05649, 0.2019, 0.0), (-0.05421, 0.1996, 0.0), (-0.05184, 0.1974, 0.0), (-0.04938, 0.1952, 0.0), (0.02223, 0.1952, 0.0), (0.01828, 0.1968, 0.0), (0.01445, 0.1986, 0.0), (0.01074, 0.2005, 0.0), (0.007156, 0.2026, 0.0), (0.003689, 0.2049, 0.0), (0.0003438, 0.2073, 0.0), (-0.00288, 0.2099, 0.0), (-0.005983, 0.2127, 0.0), (-0.008965, 0.2157, 0.0), (-0.01183, 0.2188, 0.0), (-0.01456, 0.2221, 0.0), (-0.01718, 0.2256, 0.0), (-0.01963, 0.2292, 0.0), (-0.02187, 0.2329, 0.0), (-0.0239, 0.2367, 0.0), (-0.02571, 0.2405, 0.0), (-0.02731, 0.2445, 0.0), (-0.02869, 0.2485, 0.0), (-0.02986, 0.2527, 0.0), (-0.03082, 0.2569, 0.0), (-0.03157, 0.2612, 0.0), (-0.0321, 0.2656, 0.0), (-0.03242, 0.2701, 0.0), (-0.01688, -0.05272, 0.0), (-0.01696, -0.06222, 0.0), (-0.01718, -0.07167, 0.0), (-0.01756, -0.08106, 0.0), (-0.01809, -0.0904, 0.0), (-0.01876, -0.09968, 0.0), (-0.01959, -0.1089, 0.0), (-0.02057, -0.1181, 0.0), (-0.0217, -0.1272, 0.0), (-0.02298, -0.1363, 0.0), (-0.0244, -0.1453, 0.0), (-0.02598, -0.1542, 0.0), (-0.02771, -0.1631, 0.0), (-0.02958, -0.1719, 0.0), (-0.03156, -0.1806, 0.0), (-0.03366, -0.1891, 0.0), (-0.03587, -0.1974, 0.0), (-0.0382, -0.2056, 0.0), (-0.04065, -0.2136, 0.0), (-0.04322, -0.2215, 0.0), (-0.0459, -0.2292, 0.0), (-0.0487, -0.2368, 0.0), (-0.05162, -0.2442, 0.0), (-0.05465, -0.2514, 0.0), (-0.0578, -0.2585, 0.0), (-0.003041, -0.2585, 0.0), (-0.003041, -0.02324, 0.0), (-0.01688, -0.02324, 0.0), (-0.1096, -0.2995, 0.0), (-0.1125, -0.2996, 0.0), (-0.1153, -0.2999, 0.0), (-0.1177, -0.3004, 0.0), (-0.1199, -0.3011, 0.0), (-0.1219, -0.3021, 0.0), (-0.1235, -0.3032, 0.0), (-0.125, -0.3046, 0.0), (-0.1261, -0.3061, 0.0), (-0.127, -0.3079, 0.0), (-0.1277, -0.3099, 0.0), (-0.1281, -0.3121, 0.0), (-0.1282, -0.3145, 0.0), (0.154, -0.3145, 0.0), (0.1539, -0.3121, 0.0), (0.1535, -0.3099, 0.0), (0.1529, -0.3079, 0.0), (0.1519, -0.3061, 0.0), (0.1508, -0.3046, 0.0), (0.1494, -0.3032, 0.0), (0.1477, -0.3021, 0.0), (0.1457, -0.3011, 0.0), (0.1435, -0.3004, 0.0), (0.1411, -0.2999, 0.0), (0.1383, -0.2996, 0.0), (0.1354, -0.2995, 0.0), (0.08361, 0.03213, 0.0), (0.08348, 0.03453, 0.0), (0.08308, 0.03672, 0.0), (0.08241, 0.03871, 0.0), (0.08148, 0.04049, 0.0), (0.08027, 0.04205, 0.0), (0.0788, 0.04341, 0.0), (0.07706, 0.04456, 0.0), (0.07506, 0.0455, 0.0), (0.07278, 0.04623, 0.0), (0.07024, 0.04675, 0.0), (0.06743, 0.04707, 0.0), (0.06436, 0.04717, 0.0), (-0.03855, 0.04717, 0.0), (-0.04162, 0.04707, 0.0), (-0.04443, 0.04675, 0.0), (-0.04697, 0.04623, 0.0), (-0.04924, 0.0455, 0.0), (-0.05125, 0.04456, 0.0), (-0.05299, 0.04341, 0.0), (-0.05446, 0.04205, 0.0), (-0.05566, 0.04049, 0.0), (-0.0566, 0.03871, 0.0), (-0.05727, 0.03672, 0.0), (-0.05767, 0.03453, 0.0), (-0.0578, 0.03213, 0.0)], [], [(328, 330, 329), (327, 330, 328), (327, 331, 330), (326, 331, 327), (326, 332, 331), (325, 332, 326), (325, 333, 332), (324, 333, 325), (324, 334, 333), (323, 334, 324), (323, 335, 334), (322, 335, 323), (322, 336, 335), (321, 336, 322), (321, 337, 336), (320, 337, 321), (320, 338, 337), (319, 338, 320), (319, 339, 338), (318, 339, 319), (318, 340, 339), (317, 340, 318), (317, 341, 340), (316, 341, 317), (316, 342, 341), (315, 342, 316), (315, 343, 342), (314, 343, 315), (314, 344, 343), (313, 344, 314), (313, 345, 344), (312, 345, 313), (312, 346, 345), (311, 346, 312), (311, 347, 346), (310, 347, 311), (310, 348, 347), (309, 348, 310), (309, 349, 348), (308, 349, 309), (308, 350, 349), (307, 350, 308), (307, 351, 350), (306, 351, 307), (306, 352, 351), (305, 352, 306), (305, 353, 352), (304, 808, 305), (808, 807, 305), (807, 353, 305), (807, 806, 353), (806, 805, 353), (805, 354, 353), (804, 354, 805), (803, 354, 804), (802, 354, 803), (801, 354, 802), (304, 809, 808), (800, 354, 801), (799, 354, 800), (798, 354, 799), (797, 354, 798), (796, 354, 797), (304, 810, 809), (795, 354, 796), (794, 354, 795), (793, 354, 794), (792, 354, 793), (791, 354, 792), (790, 354, 791), (304, 811, 810), (789, 354, 790), (788, 354, 789), (787, 354, 788), (786, 354, 787), (303, 811, 304), (786, 355, 354), (785, 355, 786), (303, 812, 811), (784, 355, 785), (783, 355, 784), (782, 355, 783), (781, 355, 782), (303, 813, 812), (780, 355, 781), (779, 355, 780), (302, 813, 303), (779, 356, 355), (778, 356, 779), (302, 814, 813), (777, 356, 778), (776, 356, 777), (775, 356, 776), (301, 814, 302), (775, 357, 356), (301, 815, 814), (774, 357, 775), (773, 357, 774), (772, 357, 773), (301, 816, 815), (300, 816, 301), (772, 358, 357), (771, 358, 772), (770, 358, 771), (300, 817, 816), (769, 358, 770), (299, 817, 300), (769, 359, 358), (768, 359, 769), (767, 359, 768), (299, 818, 817), (298, 818, 299), (767, 360, 359), (766, 360, 767), (765, 360, 766), (298, 819, 818), (297, 819, 298), (765, 361, 360), (764, 361, 765), (763, 361, 764), (762, 361, 763), (296, 819, 297), (762, 362, 361), (296, 820, 819), (761, 362, 762), (760, 362, 761), (295, 820, 296), (760, 363, 362), (295, 821, 820), (759, 363, 760), (758, 363, 759), (294, 821, 295), (758, 364, 363), (757, 364, 758), (294, 822, 821), (756, 364, 757), (293, 822, 294), (756, 365, 364), (755, 365, 756), (293, 823, 822), (754, 365, 755), (292, 823, 293), (754, 366, 365), (753, 366, 754), (752, 366, 753), (291, 823, 292), (752, 367, 366), (291, 824, 823), (751, 367, 752), (750, 367, 751), (290, 824, 291), (750, 368, 367), (290, 825, 824), (749, 368, 750), (748, 368, 749), (289, 825, 290), (748, 369, 368), (747, 369, 748), (289, 826, 825), (288, 826, 289), (747, 370, 369), (746, 370, 747), (745, 370, 746), (287, 826, 288), (745, 371, 370), (287, 827, 826), (744, 371, 745), (743, 371, 744), (286, 827, 287), (743, 372, 371), (742, 372, 743), (286, 828, 827), (741, 372, 742), (285, 828, 286), (741, 373, 372), (740, 373, 741), (285, 829, 828), (739, 373, 740), (284, 829, 285), (739, 374, 373), (738, 374, 739), (737, 374, 738), (283, 829, 284), (737, 375, 374), (283, 830, 829), (736, 375, 737), (282, 830, 283), (736, 376, 375), (735, 376, 736), (282, 831, 830), (879, 376, 735), (281, 831, 282), (879, 377, 376), (878, 377, 879), (280, 831, 281), (280, 832, 831), (878, 378, 377), (877, 378, 878), (279, 832, 280), (877, 379, 378), (279, 833, 832), (876, 379, 877), (278, 833, 279), (876, 380, 379), (278, 834, 833), (277, 834, 278), (876, 381, 380), (277, 835, 834), (875, 381, 876), (276, 835, 277), (875, 382, 381), (276, 836, 835), (874, 382, 875), (275, 836, 276), (874, 383, 382), (275, 837, 836), (873, 383, 874), (274, 837, 275), (873, 384, 383), (274, 838, 837), (872, 384, 873), (273, 838, 274), (872, 385, 384), (273, 839, 838), (272, 839, 273), (872, 386, 385), (871, 386, 872), (272, 840, 839), (271, 840, 272), (871, 387, 386), (870, 387, 871), (271, 841, 840), (270, 841, 271), (870, 388, 387), (270, 842, 841), (869, 388, 870), (269, 842, 270), (869, 389, 388), (269, 843, 842), (868, 389, 869), (268, 843, 269), (868, 390, 389), (268, 844, 843), (867, 390, 868), (267, 844, 268), (867, 391, 390), (267, 845, 844), (266, 845, 267), (867, 392, 391), (866, 392, 867), (266, 846, 845), (265, 846, 266), (866, 393, 392), (865, 393, 866), (265, 847, 846), (264, 847, 265), (865, 394, 393), (864, 394, 865), (264, 848, 847), (864, 395, 394), (263, 848, 264), (863, 395, 864), (263, 849, 848), (863, 396, 395), (262, 849, 263), (862, 396, 863), (262, 850, 849), (862, 397, 396), (261, 850, 262), (861, 397, 862), (261, 851, 850), (861, 398, 397), (260, 851, 261), (860, 398, 861), (260, 852, 851), (860, 399, 398), (259, 852, 260), (859, 399, 860), (259, 853, 852), (858, 399, 859), (858, 400, 399), (258, 853, 259), (258, 854, 853), (857, 400, 858), (857, 401, 400), (257, 854, 258), (257, 855, 854), (856, 401, 857), (256, 855, 257), (256, 856, 855), (256, 401, 856), (256, 402, 401), (255, 402, 256), (255, 403, 402), (254, 403, 255), (254, 404, 403), (253, 404, 254), (253, 405, 404), (252, 405, 253), (252, 406, 405), (251, 406, 252), (251, 407, 406), (250, 407, 251), (250, 408, 407), (249, 408, 250), (249, 409, 408), (248, 409, 249), (248, 410, 409), (247, 410, 248), (247, 411, 410), (246, 411, 247), (246, 412, 411), (246, 413, 412), (245, 413, 246), (244, 413, 245), (244, 414, 413), (243, 414, 244), (243, 415, 414), (242, 415, 243), (242, 416, 415), (241, 416, 242), (241, 417, 416), (240, 417, 241), (240, 710, 417), (710, 709, 417), (709, 418, 417), (240, 711, 710), (708, 418, 709), (240, 712, 711), (707, 418, 708), (240, 713, 712), (706, 418, 707), (240, 714, 713), (705, 418, 706), (239, 714, 240), (705, 419, 418), (239, 715, 714), (704, 419, 705), (239, 716, 715), (703, 419, 704), (239, 717, 716), (702, 419, 703), (239, 718, 717), (701, 419, 702), (239, 719, 718), (700, 419, 701), (239, 720, 719), (699, 419, 700), (238, 720, 239), (699, 420, 419), (238, 721, 720), (698, 420, 699), (238, 722, 721), (697, 420, 698), (238, 723, 722), (696, 420, 697), (237, 723, 238), (696, 421, 420), (237, 724, 723), (695, 421, 696), (237, 725, 724), (694, 421, 695), (237, 726, 725), (693, 421, 694), (236, 726, 237), (693, 422, 421), (236, 727, 726), (692, 422, 693), (236, 728, 727), (691, 422, 692), (235, 728, 236), (691, 423, 422), (235, 729, 728), (690, 423, 691), (235, 730, 729), (689, 423, 690), (234, 730, 235), (689, 424, 423), (234, 731, 730), (688, 424, 689), (234, 732, 731), (687, 424, 688), (233, 732, 234), (687, 425, 424), (233, 733, 732), (686, 425, 687), (233, 734, 733), (685, 425, 686), (232, 734, 233), (232, 685, 734), (232, 425, 685), (232, 426, 425), (231, 426, 232), (231, 427, 426), (230, 427, 231), (230, 428, 427), (229, 428, 230), (229, 429, 428), (228, 429, 229), (228, 430, 429), (227, 430, 228), (227, 431, 430), (226, 431, 227), (226, 432, 431), (225, 432, 226), (225, 433, 432), (224, 433, 225), (224, 434, 433), (223, 434, 224), (223, 435, 434), (222, 435, 223), (222, 436, 435), (221, 436, 222), (221, 437, 436), (220, 437, 221), (220, 438, 437), (219, 438, 220), (219, 439, 438), (218, 439, 219), (218, 440, 439), (217, 440, 218), (217, 441, 440), (216, 441, 217), (216, 442, 441), (215, 442, 216), (215, 443, 442), (214, 443, 215), (214, 444, 443), (213, 444, 214), (213, 445, 444), (212, 445, 213), (212, 446, 445), (211, 446, 212), (211, 447, 446), (210, 447, 211), (210, 448, 447), (209, 448, 210), (209, 449, 448), (208, 449, 209), (207, 947, 208), (947, 449, 208), (207, 948, 947), (946, 449, 947), (945, 450, 946), (450, 449, 946), (945, 451, 450), (944, 451, 945), (207, 949, 948), (943, 451, 944), (207, 950, 949), (206, 950, 207), (943, 452, 451), (942, 452, 943), (206, 951, 950), (205, 951, 206), (942, 453, 452), (941, 453, 942), (205, 952, 951), (204, 952, 205), (941, 454, 453), (203, 952, 204), (941, 455, 454), (940, 455, 941), (203, 953, 952), (202, 953, 203), (940, 456, 455), (201, 953, 202), (939, 456, 940), (939, 457, 456), (201, 954, 953), (200, 954, 201), (939, 458, 457), (199, 954, 200), (939, 459, 458), (938, 459, 939), (199, 955, 954), (198, 955, 199), (938, 460, 459), (197, 955, 198), (938, 461, 460), (937, 461, 938), (197, 956, 955), (196, 956, 197), (937, 462, 461), (195, 956, 196), (937, 463, 462), (936, 463, 937), (195, 957, 956), (194, 957, 195), (936, 464, 463), (193, 957, 194), (936, 465, 464), (192, 957, 193), (936, 466, 465), (935, 466, 936), (192, 958, 957), (191, 958, 192), (935, 467, 466), (190, 958, 191), (935, 468, 467), (189, 958, 190), (935, 469, 468), (188, 958, 189), (935, 470, 469), (934, 470, 935), (188, 959, 958), (187, 959, 188), (934, 471, 470), (186, 959, 187), (934, 472, 471), (185, 959, 186), (934, 473, 472), (184, 959, 185), (934, 474, 473), (184, 934, 959), (184, 474, 934), (183, 474, 184), (183, 475, 474), (182, 475, 183), (182, 476, 475), (181, 476, 182), (181, 477, 476), (180, 477, 181), (180, 478, 477), (179, 478, 180), (179, 479, 478), (178, 479, 179), (178, 480, 479), (177, 480, 178), (177, 481, 480), (176, 481, 177), (176, 482, 481), (175, 482, 176), (175, 483, 482), (174, 483, 175), (174, 484, 483), (173, 484, 174), (173, 485, 484), (172, 485, 173), (172, 486, 485), (171, 486, 172), (171, 487, 486), (170, 487, 171), (170, 488, 487), (169, 488, 170), (169, 489, 488), (168, 489, 169), (168, 490, 489), (167, 490, 168), (167, 491, 490), (166, 491, 167), (166, 492, 491), (165, 492, 166), (165, 493, 492), (164, 493, 165), (164, 494, 493), (164, 495, 494), (163, 495, 164), (163, 496, 495), (162, 496, 163), (162, 497, 496), (161, 497, 162), (161, 498, 497), (160, 498, 161), (159, 907, 160), (907, 498, 160), (907, 906, 498), (906, 499, 498), (159, 880, 907), (905, 499, 906), (159, 881, 880), (158, 881, 159), (905, 500, 499), (157, 881, 158), (905, 501, 500), (156, 881, 157), (905, 502, 501), (156, 882, 881), (155, 882, 156), (905, 503, 502), (154, 882, 155), (905, 504, 503), (154, 883, 882), (153, 883, 154), (905, 505, 504), (152, 883, 153), (905, 506, 505), (151, 883, 152), (905, 507, 506), (151, 884, 883), (150, 884, 151), (905, 508, 507), (149, 884, 150), (905, 509, 508), (149, 885, 884), (148, 885, 149), (905, 510, 509), (147, 885, 148), (905, 511, 510), (147, 886, 885), (146, 886, 147), (905, 512, 511), (145, 886, 146), (905, 513, 512), (145, 887, 886), (144, 887, 145), (905, 514, 513), (143, 887, 144), (905, 515, 514), (142, 887, 143), (905, 516, 515), (142, 888, 887), (141, 888, 142), (905, 517, 516), (140, 888, 141), (905, 518, 517), (140, 889, 888), (139, 889, 140), (905, 519, 518), (138, 889, 139), (905, 520, 519), (138, 890, 889), (137, 890, 138), (905, 521, 520), (136, 890, 137), (905, 522, 521), (136, 891, 890), (135, 891, 136), (905, 523, 522), (134, 891, 135), (905, 524, 523), (134, 892, 891), (133, 892, 134), (905, 525, 524), (132, 892, 133), (905, 526, 525), (132, 893, 892), (131, 893, 132), (905, 527, 526), (130, 893, 131), (905, 528, 527), (130, 894, 893), (129, 894, 130), (905, 529, 528), (128, 894, 129), (905, 530, 529), (128, 895, 894), (127, 895, 128), (905, 531, 530), (126, 895, 127), (905, 532, 531), (126, 896, 895), (125, 896, 126), (905, 533, 532), (124, 896, 125), (905, 534, 533), (124, 897, 896), (123, 897, 124), (905, 535, 534), (122, 897, 123), (905, 536, 535), (122, 898, 897), (905, 537, 536), (121, 898, 122), (905, 538, 537), (120, 898, 121), (120, 899, 898), (905, 539, 538), (119, 899, 120), (119, 900, 899), (118, 900, 119), (905, 540, 539), (117, 900, 118), (905, 541, 540), (117, 901, 900), (116, 901, 117), (905, 542, 541), (115, 901, 116), (905, 543, 542), (115, 902, 901), (114, 902, 115), (905, 544, 543), (114, 903, 902), (113, 903, 114), (905, 545, 544), (112, 903, 113), (905, 546, 545), (112, 904, 903), (111, 904, 112), (905, 547, 546), (109, 111, 110), (109, 904, 111), (109, 905, 904), (109, 547, 905), (109, 548, 547), (109, 549, 548), (108, 549, 109), (108, 550, 549), (107, 550, 108), (107, 551, 550), (106, 551, 107), (106, 552, 551), (105, 552, 106), (105, 553, 552), (104, 553, 105), (104, 554, 553), (103, 554, 104), (103, 555, 554), (102, 555, 103), (102, 556, 555), (101, 556, 102), (101, 557, 556), (100, 557, 101), (100, 558, 557), (99, 558, 100), (99, 559, 558), (98, 559, 99), (98, 560, 559), (97, 560, 98), (97, 561, 560), (97, 562, 561), (96, 562, 97), (96, 563, 562), (95, 563, 96), (95, 564, 563), (94, 564, 95), (94, 565, 564), (93, 565, 94), (93, 566, 565), (92, 566, 93), (92, 567, 566), (91, 567, 92), (91, 568, 567), (90, 568, 91), (90, 569, 568), (89, 569, 90), (89, 570, 569), (88, 570, 89), (88, 571, 570), (87, 571, 88), (87, 572, 571), (86, 572, 87), (85, 572, 86), (85, 573, 572), (84, 573, 85), (84, 574, 573), (83, 574, 84), (83, 575, 574), (82, 575, 83), (82, 576, 575), (81, 576, 82), (81, 577, 576), (80, 577, 81), (80, 578, 577), (79, 578, 80), (79, 579, 578), (79, 580, 579), (78, 580, 79), (78, 581, 580), (77, 581, 78), (77, 582, 581), (76, 582, 77), (76, 583, 582), (75, 583, 76), (75, 584, 583), (74, 584, 75), (73, 584, 74), (73, 585, 584), (72, 585, 73), (72, 586, 585), (71, 586, 72), (71, 587, 586), (70, 908, 71), (908, 587, 71), (908, 933, 587), (933, 588, 587), (70, 909, 908), (932, 588, 933), (70, 910, 909), (931, 588, 932), (69, 910, 70), (931, 589, 588), (69, 911, 910), (930, 589, 931), (69, 912, 911), (929, 589, 930), (69, 913, 912), (928, 589, 929), (68, 913, 69), (928, 590, 589), (68, 914, 913), (927, 590, 928), (68, 915, 914), (926, 590, 927), (67, 915, 68), (926, 591, 590), (67, 916, 915), (925, 591, 926), (66, 916, 67), (925, 592, 591), (66, 917, 916), (924, 592, 925), (65, 917, 66), (924, 593, 592), (65, 918, 917), (923, 593, 924), (64, 918, 65), (923, 594, 593), (64, 919, 918), (922, 594, 923), (63, 919, 64), (922, 595, 594), (63, 920, 919), (921, 595, 922), (62, 920, 63), (921, 596, 595), (61, 920, 62), (921, 597, 596), (61, 921, 920), (61, 597, 921), (60, 597, 61), (60, 598, 597), (59, 598, 60), (59, 599, 598), (58, 599, 59), (58, 600, 599), (57, 600, 58), (57, 601, 600), (57, 602, 601), (56, 602, 57), (56, 603, 602), (55, 603, 56), (55, 604, 603), (54, 604, 55), (54, 605, 604), (53, 605, 54), (53, 606, 605), (52, 606, 53), (52, 607, 606), (51, 607, 52), (51, 608, 607), (50, 608, 51), (48, 50, 49), (48, 608, 50), (48, 609, 608), (48, 610, 609), (47, 610, 48), (47, 611, 610), (46, 611, 47), (45, 611, 46), (45, 612, 611), (44, 612, 45), (43, 612, 44), (43, 613, 612), (42, 613, 43), (41, 613, 42), (41, 614, 613), (40, 614, 41), (39, 614, 40), (39, 615, 614), (38, 615, 39), (37, 615, 38), (37, 616, 615), (36, 616, 37), (35, 616, 36), (35, 617, 616), (34, 617, 35), (33, 617, 34), (33, 618, 617), (32, 618, 33), (31, 618, 32), (31, 619, 618), (30, 619, 31), (29, 619, 30), (29, 620, 619), (28, 620, 29), (27, 620, 28), (27, 621, 620), (26, 621, 27), (25, 621, 26), (24, 621, 25), (24, 622, 621), (23, 622, 24), (22, 635, 23), (635, 622, 23), (635, 684, 622), (684, 683, 622), (683, 623, 622), (22, 636, 635), (22, 637, 636), (682, 623, 683), (22, 638, 637), (681, 623, 682), (22, 639, 638), (680, 623, 681), (21, 639, 22), (21, 640, 639), (679, 623, 680), (21, 641, 640), (678, 623, 679), (21, 642, 641), (677, 623, 678), (21, 643, 642), (676, 623, 677), (20, 643, 21), (676, 624, 623), (20, 644, 643), (675, 624, 676), (20, 645, 644), (674, 624, 675), (20, 646, 645), (673, 624, 674), (19, 646, 20), (19, 647, 646), (672, 624, 673), (19, 648, 647), (671, 624, 672), (18, 648, 19), (671, 625, 624), (18, 649, 648), (670, 625, 671), (18, 650, 649), (669, 625, 670), (17, 650, 18), (17, 651, 650), (668, 625, 669), (17, 652, 651), (667, 625, 668), (16, 652, 17), (667, 626, 625), (16, 653, 652), (666, 626, 667), (16, 654, 653), (665, 626, 666), (15, 654, 16), (15, 655, 654), (664, 626, 665), (14, 655, 15), (14, 656, 655), (663, 626, 664), (663, 627, 626), (14, 657, 656), (662, 627, 663), (13, 657, 14), (13, 658, 657), (661, 627, 662), (13, 659, 658), (660, 627, 661), (12, 659, 13), (660, 628, 627), (12, 660, 659), (12, 628, 660), (11, 628, 12), (10, 628, 11), (10, 629, 628), (9, 629, 10), (8, 629, 9), (8, 630, 629), (7, 630, 8), (6, 630, 7), (6, 631, 630), (5, 631, 6), (4, 631, 5), (4, 632, 631), (3, 632, 4), (2, 632, 3), (2, 633, 632), (1, 633, 2), (0, 633, 1), (0, 634, 633)])
me_cutext_006.materials.append(mat_material_002)
me_cutext_006.use_remesh_preserve_volume = False
me_cutext_006.use_remesh_preserve_attributes = False
me_cutext_006.use_mirror_vertex_groups = False
me_cutext_006.update()

# ---- objects
ob_text_001 = bpy.data.objects.new('Text.001', me_cutext_007)
ob_text = bpy.data.objects.new('Text', me_cutext_006)

# ---- transforms, parenting, visibility, modifiers, constraints
ob_text_001.location = (-0.001371, -0.005548, 0.07487)
ob_text_001.lineart.crease_threshold = 0.0
ob_text.location = (-0.001371, -0.005548, 0.07487)
ob_text.lineart.crease_threshold = 0.0

# ---- collection membership
col_collection_1.objects.link(ob_text_001)
col_collection_1.objects.link(ob_text)

# ---- scene / render settings (as saved in the file)
scene.frame_start = 1; scene.frame_end = 250; scene.frame_set(1)
scene.render.engine = 'CYCLES'
scene.render.resolution_percentage = 50
scene.render.dither_intensity = 0.0
scene.cycles.use_denoising = False
scene.cycles.samples = 10
scene.cycles.sampling_pattern = 'TABULATED_SOBOL'
scene.cycles.light_sampling_threshold = 0.0
scene.cycles.use_adaptive_sampling = False
scene.cycles.use_light_tree = False
scene.cycles.blur_glossy = 0.0
scene.cycles.pixel_filter_type = 'GAUSSIAN'
scene.cycles.sample_clamp_indirect = 0.0
scene.view_settings.view_transform = 'Standard'
bpy.context.view_layer.update()

# ---- added for rendering (the .blend has no active camera and no usable light): camera, sun
cam_auto = bpy.data.cameras.new('AutoCamera')
cam_auto.lens = 50.0
cam_auto.sensor_width = 36.0
cam_auto.clip_end = 1000.0
ob_auto_camera = bpy.data.objects.new('AutoCamera', cam_auto)
scene.collection.objects.link(ob_auto_camera)
ob_auto_camera.location = (1.00011, -1.23132, 0.865729)
ob_auto_camera.rotation_euler = (1.09748, -7.21219e-08, 0.694738)
scene.camera = ob_auto_camera
light_auto_sun = bpy.data.lights.new('AutoSun', 'SUN')
light_auto_sun.energy = 3.0
light_auto_sun.angle = 0.0523599
ob_auto_sun = bpy.data.objects.new('AutoSun', light_auto_sun)
scene.collection.objects.link(ob_auto_sun)
ob_auto_sun.rotation_euler = (0.872665, 0.174533, 0.523599)
bpy.context.view_layer.update()
